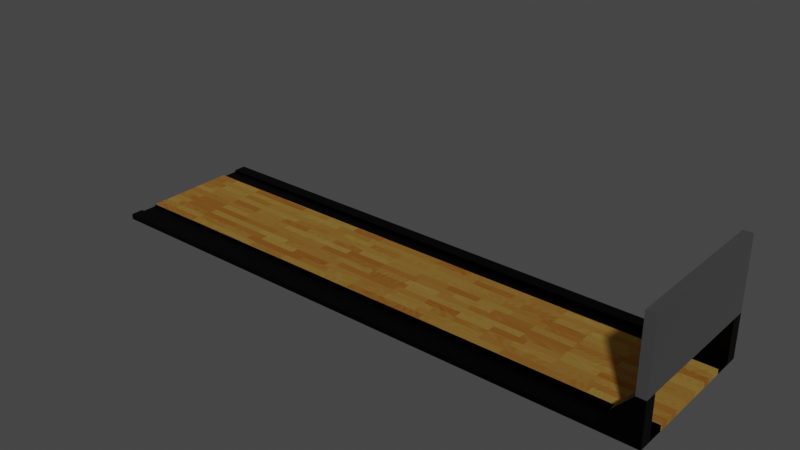 # Source: Pista_Bowling.blend  (saved by Blender 3.6.11; exported with 4.5.12 LTS)
import bpy
from mathutils import Matrix  # noqa: F401  (used for matrix-valued properties, if any)

bpy.ops.wm.read_factory_settings(use_empty=True)
scene = bpy.context.scene
scene.name = 'Scene'

# ---- collections
col_collection = bpy.data.collections.new('Collection'); scene.collection.children.link(col_collection)

# ---- materials (node trees are filled in below, after node groups)
mat_material_002 = bpy.data.materials.new('Material.002')
mat_material_002.use_transparent_shadow = False
mat_material_001 = bpy.data.materials.new('Material.001')
mat_material_001.use_transparent_shadow = False
mat_material_003 = bpy.data.materials.new('Material.003')
mat_material_003.use_transparent_shadow = False

# ---- material node trees
mat_material_002.use_nodes = True; mat_material_002.node_tree.nodes.clear()
_N = mat_material_002.node_tree.nodes; _L = mat_material_002.node_tree.links
n0 = _N.new('ShaderNodeBsdfPrincipled'); n0.name = 'Principled BSDF'; n0.location = (-112, 245)
n0.distribution = 'GGX'
n0.subsurface_method = 'RANDOM_WALK_SKIN'
n0.inputs[0].default_value = (0.0, 0.0, 0.0, 1.0)
n0.inputs[1].default_value = 0.9136
n0.inputs[3].default_value = 1.45
n0.inputs[18].default_value = 0.1136
n0.inputs[20].default_value = 0.13
n0.inputs[27].default_value = (0.0, 0.0, 0.0, 1.0)
n0.inputs[28].default_value = 5.4
n1 = _N.new('ShaderNodeOutputMaterial'); n1.name = 'Material Output'; n1.location = (656, 278)
_L.new(n0.outputs[0], n1.inputs[0])
n1.is_active_output = True
mat_material_001.use_nodes = True; mat_material_001.node_tree.nodes.clear()
_N = mat_material_001.node_tree.nodes; _L = mat_material_001.node_tree.links
n0 = _N.new('ShaderNodeTexBrick'); n0.name = 'Brick Texture'; n0.location = (-107, 370)
n0.offset = 0.4692
n0.squash = 1.2
n0.inputs[1].default_value = (0.8701, 0.523, 0.09512, 1.0)
n0.inputs[2].default_value = (0.701, 0.2477, 0.02345, 1.0)
n0.inputs[5].default_value = 0.0
n0.inputs[8].default_value = 0.3
n1 = _N.new('ShaderNodeOutputMaterial'); n1.name = 'Material Output'; n1.location = (724, 198)
n2 = _N.new('ShaderNodeBsdfAnisotropic'); n2.name = 'Glossy BSDF'; n2.location = (242, 229)
n2.distribution = 'GGX'
n2.inputs[1].default_value = 0.7
n3 = _N.new('ShaderNodeMixShader'); n3.name = 'Mix Shader'; n3.location = (462, 113)
n3.inputs[0].default_value = 0.01667
n4 = _N.new('ShaderNodeBsdfDiffuse'); n4.name = 'Diffuse BSDF'; n4.location = (238, -8)
n5 = _N.new('ShaderNodeTexWave'); n5.name = 'Wave Texture'; n5.location = (-109, -61)
n5.bands_direction = 'Y'
n5.inputs[1].default_value = -4.6
n5.inputs[2].default_value = 123.2
n5.inputs[5].default_value = 0.4
_L.new(n0.outputs[0], n2.inputs[0])
_L.new(n2.outputs[0], n3.inputs[1])
_L.new(n3.outputs[0], n1.inputs[0])
_L.new(n5.outputs[0], n4.inputs[0])
_L.new(n4.outputs[0], n3.inputs[2])
n1.is_active_output = True
mat_material_003.use_nodes = True; mat_material_003.node_tree.nodes.clear()
_N = mat_material_003.node_tree.nodes; _L = mat_material_003.node_tree.links
n0 = _N.new('ShaderNodeOutputMaterial'); n0.name = 'Material Output'; n0.location = (300, 300)
n1 = _N.new('ShaderNodeBsdfPrincipled'); n1.name = 'Principled BSDF'; n1.location = (-92, 294)
n1.distribution = 'GGX'
n1.inputs[0].default_value = (0.09653, 0.09703, 0.09859, 1.0)
n1.inputs[1].default_value = 0.5955
n1.inputs[3].default_value = 1.45
n1.inputs[12].default_value = 0.1864
n1.inputs[14].default_value = (0.9419, 0.9419, 0.942, 1.0)
n1.inputs[19].default_value = 0.005682
n1.inputs[20].default_value = 0.09364
n1.inputs[24].default_value = 0.04091
n1.inputs[27].default_value = (0.0, 0.0, 0.0, 1.0)
n1.inputs[28].default_value = 4.3
_L.new(n1.outputs[0], n0.inputs[0])
n0.is_active_output = True

# ---- world
world_world = bpy.data.worlds.new('World'); scene.world = world_world
world_world.use_nodes = True; world_world.node_tree.nodes.clear()
_N = world_world.node_tree.nodes; _L = world_world.node_tree.links
n0 = _N.new('ShaderNodeOutputWorld'); n0.name = 'World Output'; n0.location = (300, 300)
n1 = _N.new('ShaderNodeBackground'); n1.name = 'Background'; n1.location = (10, 300)
n1.inputs[0].default_value = (0.05088, 0.05088, 0.05088, 1.0)
_L.new(n1.outputs[0], n0.inputs[0])
n0.is_active_output = True
world_world.color = (0.05088, 0.05088, 0.05088)
world_world.use_sun_shadow = False
world_world.sun_shadow_jitter_overblur = 0.0

# ---- meshes
me_cube_001 = bpy.data.meshes.new('Cube.001')
me_cube_001.from_pydata([(18.0, 3.632, -0.08686), (18.0, 3.637, 0.1001), (-18.0, 4.888, 0.1001), (18.0, 4.888, 0.1001), (-18.0, 5.882, -0.1001), (18.0, 5.882, -0.1001), (18.0, 5.882, 0.1001), (-18.0, 3.637, -0.03413), (18.0, 4.888, 0.0536), (18.0, 3.637, 0.0536), (-18.0, 3.599, -0.1001), (-18.0, 4.888, -0.06183), (18.0, 4.927, -0.1001), (18.0, 4.888, -0.06183), (15.56, 5.882, -0.1001), (15.56, 4.927, -0.1001), (-18.0, 3.637, 0.1001), (-18.0, 5.882, 0.1001), (18.0, 4.888, -0.03039), (-18.0, 4.888, 0.0536), (18.0, 3.637, -0.03039), (-18.0, 3.637, 0.0536), (18.0, 3.599, -0.1001), (18.0, 3.637, -0.06183), (-18.0, 3.637, -0.06183), (-18.0, 4.927, -0.1001), (-18.0, 3.632, -0.08686), (18.0, 4.893, -0.08686), (-18.0, 4.893, -0.08686), (-15.56, 5.882, -0.1001), (-15.56, 4.927, -0.1001), (-18.0, 5.882, -1.506), (-18.0, 4.927, -1.506), (-17.42, 5.882, -1.506), (-17.42, 4.927, -1.506), (-18.0, 5.882, -4.127), (-18.0, 4.927, -4.127), (-17.42, 5.882, -4.127), (-17.42, 4.927, -4.127), (-18.0, 5.882, -0.6761), (-18.0, 4.927, -0.6761), (-16.26, 5.882, -0.7655), (-16.26, 4.927, -0.7655), (18.0, -3.632, -0.08686), (18.0, -3.637, 0.1001), (-18.0, -4.888, 0.1001), (18.0, -4.888, 0.1001), (-18.0, -5.882, -0.1001), (18.0, -5.882, -0.1001), (18.0, -5.882, 0.1001), (-18.0, -3.637, -0.03413), (18.0, -4.888, 0.0536), (18.0, -3.637, 0.0536), (-18.0, -3.599, -0.1001), (-18.0, -4.888, -0.06183), (18.0, -4.927, -0.1001), (18.0, -4.888, -0.06183), (15.56, -5.882, -0.1001), (15.56, -4.927, -0.1001), (-18.0, -3.637, 0.1001), (-18.0, -5.882, 0.1001), (18.0, -4.888, -0.03039), (-18.0, -4.888, 0.0536), (18.0, -3.637, -0.03039), (-18.0, -3.637, 0.0536), (18.0, -3.599, -0.1001), (18.0, -3.637, -0.06183), (-18.0, -3.637, -0.06183), (-18.0, -4.927, -0.1001), (-18.0, -3.632, -0.08686), (18.0, -4.893, -0.08686), (-18.0, -4.893, -0.08686), (-15.56, -5.882, -0.1001), (-15.56, -4.927, -0.1001), (-18.0, -5.882, -1.506), (-18.0, -4.927, -1.506), (-17.42, -5.882, -1.506), (-17.42, -4.927, -1.506), (-18.0, -5.882, -4.127), (-18.0, -4.927, -4.127), (-17.42, -5.882, -4.127), (-17.42, -4.927, -4.127), (-18.0, -5.882, -0.6761), (-18.0, -4.927, -0.6761), (-16.26, -5.882, -0.7655), (-16.26, -4.927, -0.7655)], [(8, 13), (24, 21), (16, 24), (16, 7), (1, 23), (51, 56), (67, 64), (59, 67), (59, 50), (44, 66)], [(18, 20, 21, 19), (2, 17, 4, 25, 11), (1, 3, 2, 16), (1, 9, 8, 3), (3, 6, 17, 2), (12, 5, 6, 3, 13), (5, 14, 6), (25, 15, 27, 28), (11, 25, 28), (12, 13, 27), (0, 22, 10, 26), (27, 13, 11, 28), (15, 25, 4, 14), (27, 15, 12), (16, 2, 19, 21), (21, 20, 7), (9, 20, 18, 8), (20, 23, 24, 7), (12, 27, 28, 30), (24, 23, 0, 26), (5, 12, 15, 14), (28, 25, 30), (40, 39, 31, 32), (32, 31, 35, 36), (39, 41, 33, 31), (41, 42, 34, 33), (42, 40, 32, 34), (35, 37, 38, 36), (31, 33, 37, 35), (33, 34, 38, 37), (30, 25, 40, 42), (29, 30, 42, 41), (4, 29, 41, 39), (25, 4, 39, 40), (19, 11, 13, 18), (61, 62, 64, 63), (45, 54, 68, 47, 60), (44, 59, 45, 46), (44, 46, 51, 52), (46, 45, 60, 49), (55, 56, 46, 49, 48), (48, 49, 57), (68, 71, 70, 58), (54, 71, 68), (55, 70, 56), (43, 69, 53, 65), (70, 71, 54, 56), (58, 57, 47, 68), (70, 55, 58), (59, 64, 62, 45), (64, 50, 63), (52, 51, 61, 63), (63, 50, 67, 66), (55, 73, 71, 70), (67, 69, 43, 66), (48, 57, 58, 55), (71, 73, 68), (83, 75, 74, 82), (75, 79, 78, 74), (82, 74, 76, 84), (84, 76, 77, 85), (85, 77, 75, 83), (78, 79, 81, 80), (74, 78, 80, 76), (76, 80, 81, 77), (73, 85, 83, 68), (72, 84, 85, 73), (47, 82, 84, 72), (68, 83, 82, 47), (62, 61, 56, 54), (22, 0, 43, 65), (23, 66, 43, 0), (20, 63, 66, 23), (9, 52, 63, 20), (1, 44, 52, 9), (1, 16, 59, 44), (26, 10, 53, 69), (26, 69, 67, 24), (24, 67, 50, 7), (21, 7, 50, 64), (16, 21, 64, 59), (32, 36, 79, 75), (34, 32, 75, 77), (22, 65, 53, 10), (38, 34, 77, 81), (38, 81, 79, 36), (57, 49, 60, 72), (72, 60, 47), (29, 4, 17), (14, 29, 17, 6)])
me_cube_001.polygons.foreach_set('material_index', [0, 0, 0, 0, 0, 0, 0, 0, 0, 0, 0, 0, 0, 0, 0, 0, 0, 0, 0, 0, 0, 0, 0, 2, 0, 0, 0, 2, 2, 2, 0, 0, 0, 0, 0, 0, 0, 0, 0, 0, 0, 0, 0, 0, 0, 0, 0, 0, 0, 0, 0, 0, 0, 0, 0, 0, 0, 0, 2, 0, 0, 0, 2, 2, 2, 0, 0, 0, 0, 0, 1, 1, 1, 1, 1, 1, 1, 1, 1, 1, 1, 2, 2, 1, 2, 2, 0, 0, 0, 0])
_uv = me_cube_001.uv_layers.new(name='UVMap')
_uv.uv.foreach_set('vector', [0.0, 0.0, 0.0, 0.0, 0.0, 0.0, 0.0, 0.0, 0.625, 0.01003, 0.625, 0.01003, 0.375, 0.01003, 0.375, 0.01003, 0.4228, 0.01003, 0.0, 0.0, 0.0, 0.0, 0.0, 0.0, 0.0, 0.0, 0.0, 0.0, 0.0, 0.0, 0.0, 0.0, 0.0, 0.0, 0.0, 0.0, 0.0, 0.0, 0.0, 0.0, 0.0, 0.0, 0.375, 0.74, 0.375, 0.74, 0.625, 0.74, 0.625, 0.74, 0.4228, 0.74, 0.375, 0.74, 0.0, 0.0, 0.625, 0.74, 0.125, 0.74, 0.0, 0.0, 0.375, 0.74, 0.08874, 0.5253, 0.125, 0.74, 0.125, 0.74, 0.125, 0.74, 0.375, 0.74, 0.375, 0.74, 0.375, 0.74, 0.3283, 0.6472, 0.375, 0.7388, 0.125, 0.7388, 0.08874, 0.5247, 0.3283, 0.6478, 0.2816, 0.5557, 0.05248, 0.3107, 0.08874, 0.5253, 0.0, 0.0, 0.375, 0.01003, 0.375, 0.01003, 0.0, 0.0, 0.375, 0.74, 0.0, 0.0, 0.375, 0.74, 0.0, 0.0, 0.0, 0.0, 0.0, 0.0, 0.0, 0.0, 0.0, 0.0, 0.0, 0.0, 0.0, 0.0, 0.0, 0.0, 0.0, 0.0, 0.0, 0.0, 0.0, 0.0, 0.0, 0.0, 0.05248, 0.3107, 0.2816, 0.5557, 0.0, 0.0, 0.125, 0.74, 0.08874, 0.5253, 0.375, 0.74, 0.0, 0.0, 0.2816, 0.5557, 0.05248, 0.3107, 0.08874, 0.5247, 0.3283, 0.6472, 0.375, 0.74, 0.375, 0.74, 0.0, 0.0, 0.0, 0.0, 0.375, 0.74, 0.375, 0.74, 0.0, 0.0, 0.375, 0.74, 0.375, 0.74, 0.375, 0.74, 0.375, 0.74, 0.375, 0.74, 0.375, 0.74, 0.375, 0.74, 0.375, 0.74, 0.0, 0.0, 0.0, 0.0, 0.0, 0.0, 0.0, 0.0, 0.0, 0.0, 0.0, 0.0, 0.0, 0.0, 0.0, 0.0, 0.0, 0.0, 0.375, 0.74, 0.375, 0.74, 0.0, 0.0, 0.375, 0.74, 0.0, 0.0, 0.0, 0.0, 0.375, 0.74, 0.0, 0.0, 0.0, 0.0, 0.0, 0.0, 0.0, 0.0, 0.0, 0.0, 0.0, 0.0, 0.0, 0.0, 0.0, 0.0, 0.0, 0.0, 0.375, 0.74, 0.375, 0.74, 0.0, 0.0, 0.0, 0.0, 0.0, 0.0, 0.0, 0.0, 0.0, 0.0, 0.0, 0.0, 0.0, 0.0, 0.0, 0.0, 0.0, 0.0, 0.375, 0.74, 0.375, 0.74, 0.375, 0.74, 0.375, 0.74, 0.0, 0.0, 0.2816, 0.5557, 0.05248, 0.3107, 0.0, 0.0, 0.0, 0.0, 0.0, 0.0, 0.0, 0.0, 0.0, 0.0, 0.625, 0.01003, 0.4228, 0.01003, 0.375, 0.01003, 0.375, 0.01003, 0.625, 0.01003, 0.0, 0.0, 0.0, 0.0, 0.0, 0.0, 0.0, 0.0, 0.0, 0.0, 0.0, 0.0, 0.0, 0.0, 0.0, 0.0, 0.0, 0.0, 0.0, 0.0, 0.0, 0.0, 0.0, 0.0, 0.375, 0.74, 0.4228, 0.74, 0.625, 0.74, 0.625, 0.74, 0.375, 0.74, 0.375, 0.74, 0.625, 0.74, 0.0, 0.0, 0.125, 0.74, 0.08874, 0.5253, 0.375, 0.74, 0.0, 0.0, 0.125, 0.74, 0.125, 0.74, 0.125, 0.74, 0.375, 0.74, 0.375, 0.74, 0.375, 0.74, 0.3283, 0.6472, 0.08874, 0.5247, 0.125, 0.7388, 0.375, 0.7388, 0.3283, 0.6478, 0.08874, 0.5253, 0.05248, 0.3107, 0.2816, 0.5557, 0.0, 0.0, 0.0, 0.0, 0.375, 0.01003, 0.375, 0.01003, 0.375, 0.74, 0.375, 0.74, 0.0, 0.0, 0.0, 0.0, 0.0, 0.0, 0.0, 0.0, 0.0, 0.0, 0.0, 0.0, 0.0, 0.0, 0.0, 0.0, 0.0, 0.0, 0.0, 0.0, 0.0, 0.0, 0.0, 0.0, 0.0, 0.0, 0.0, 0.0, 0.2816, 0.5557, 0.05248, 0.3107, 0.125, 0.74, 0.0, 0.0, 0.375, 0.74, 0.08874, 0.5253, 0.2816, 0.5557, 0.3283, 0.6472, 0.08874, 0.5247, 0.05248, 0.3107, 0.375, 0.74, 0.0, 0.0, 0.0, 0.0, 0.375, 0.74, 0.375, 0.74, 0.0, 0.0, 0.375, 0.74, 0.375, 0.74, 0.375, 0.74, 0.375, 0.74, 0.375, 0.74, 0.375, 0.74, 0.375, 0.74, 0.375, 0.74, 0.375, 0.74, 0.0, 0.0, 0.0, 0.0, 0.0, 0.0, 0.0, 0.0, 0.0, 0.0, 0.0, 0.0, 0.0, 0.0, 0.0, 0.0, 0.0, 0.0, 0.0, 0.0, 0.375, 0.74, 0.375, 0.74, 0.375, 0.74, 0.375, 0.74, 0.0, 0.0, 0.0, 0.0, 0.0, 0.0, 0.0, 0.0, 0.0, 0.0, 0.0, 0.0, 0.0, 0.0, 0.0, 0.0, 0.0, 0.0, 0.0, 0.0, 0.0, 0.0, 0.0, 0.0, 0.375, 0.74, 0.375, 0.74, 0.0, 0.0, 0.0, 0.0, 0.0, 0.0, 0.0, 0.0, 0.0, 0.0, 0.0, 0.0, 0.0, 0.0, 0.0, 0.0, 0.375, 0.74, 0.375, 0.74, 0.375, 0.74, 0.375, 0.74, 0.0, 0.0, 0.0, 0.0, 0.05248, 0.3107, 0.2816, 0.5557, 0.375, 0.7388, 0.3283, 0.6472, 0.3283, 0.6472, 0.375, 0.7388, 0.05248, 0.3107, 0.05248, 0.3107, 0.08874, 0.5247, 0.3283, 0.6472, 0.0, 0.0, 0.0, 0.0, 0.05248, 0.3107, 0.05248, 0.3107, 0.0, 0.0, 0.0, 0.0, 0.0, 0.0, 0.0, 0.0, 0.0, 0.0, 0.0, 0.0, 0.0, 0.0, 0.0, 0.0, 0.0, 0.0, 0.0, 0.0, 0.0, 0.0, 0.0, 0.0, 0.08874, 0.5247, 0.125, 0.7388, 0.125, 0.7388, 0.08874, 0.5247, 0.08874, 0.5247, 0.08874, 0.5247, 0.2816, 0.5557, 0.2816, 0.5557, 0.2816, 0.5557, 0.2816, 0.5557, 0.0, 0.0, 0.0, 0.0, 0.0, 0.0, 0.0, 0.0, 0.0, 0.0, 0.0, 0.0, 0.0, 0.0, 0.0, 0.0, 0.0, 0.0, 0.0, 0.0, 0.375, 0.74, 0.375, 0.74, 0.375, 0.74, 0.375, 0.74, 0.0, 0.0, 0.375, 0.74, 0.375, 0.74, 0.0, 0.0, 0.375, 0.7388, 0.375, 0.7388, 0.125, 0.7388, 0.125, 0.7388, 0.0, 0.0, 0.0, 0.0, 0.0, 0.0, 0.0, 0.0, 0.0, 0.0, 0.0, 0.0, 0.375, 0.74, 0.375, 0.74, 0.0, 0.0, 0.625, 0.74, 0.0, 0.0, 0.0, 0.0, 0.0, 0.0, 0.625, 0.01003, 0.0, 0.0, 0.0, 0.0, 0.0, 0.0, 0.625, 0.01003, 0.0, 0.0, 0.0, 0.0, 0.625, 0.01003, 0.0, 0.0])
me_cube_001.materials.append(mat_material_002)
me_cube_001.materials.append(mat_material_001)
me_cube_001.materials.append(mat_material_003)
me_cube_001.use_mirror_x = True
me_cube_001.update()

# ---- objects
ob_cube = bpy.data.objects.new('Cube', me_cube_001)

# ---- transforms, parenting, visibility, modifiers, constraints
ob_cube.location = (0.0, 0.0, 0.0)
ob_cube.rotation_euler = (-0.0, -3.142, -0.0)
ob_cube.scale = (0.5901, 0.4794, 1.0)
ob_cube.use_mesh_mirror_x = True

# ---- collection membership
col_collection.objects.link(ob_cube)

# ---- scene / render settings (as saved in the file)
scene.frame_start = 1; scene.frame_end = 250; scene.frame_set(0)
scene.render.engine = 'BLENDER_EEVEE_NEXT'
scene.cycles.sampling_pattern = 'TABULATED_SOBOL'
scene.view_settings.view_transform = 'Filmic'
bpy.context.view_layer.update()

# ---- added for rendering (the .blend has no active camera and no usable light): camera, sun
cam_auto = bpy.data.cameras.new('AutoCamera')
cam_auto.lens = 50.0
cam_auto.sensor_width = 36.0
cam_auto.clip_end = 1000.0
ob_auto_camera = bpy.data.objects.new('AutoCamera', cam_auto)
scene.collection.objects.link(ob_auto_camera)
ob_auto_camera.location = (20.7101, -24.8521, 18.5816)
ob_auto_camera.rotation_euler = (1.09748, -7.21219e-08, 0.694738)
scene.camera = ob_auto_camera
light_auto_sun = bpy.data.lights.new('AutoSun', 'SUN')
light_auto_sun.energy = 3.0
light_auto_sun.angle = 0.0523599
ob_auto_sun = bpy.data.objects.new('AutoSun', light_auto_sun)
scene.collection.objects.link(ob_auto_sun)
ob_auto_sun.rotation_euler = (0.872665, 0.174533, 0.523599)
bpy.context.view_layer.update()
